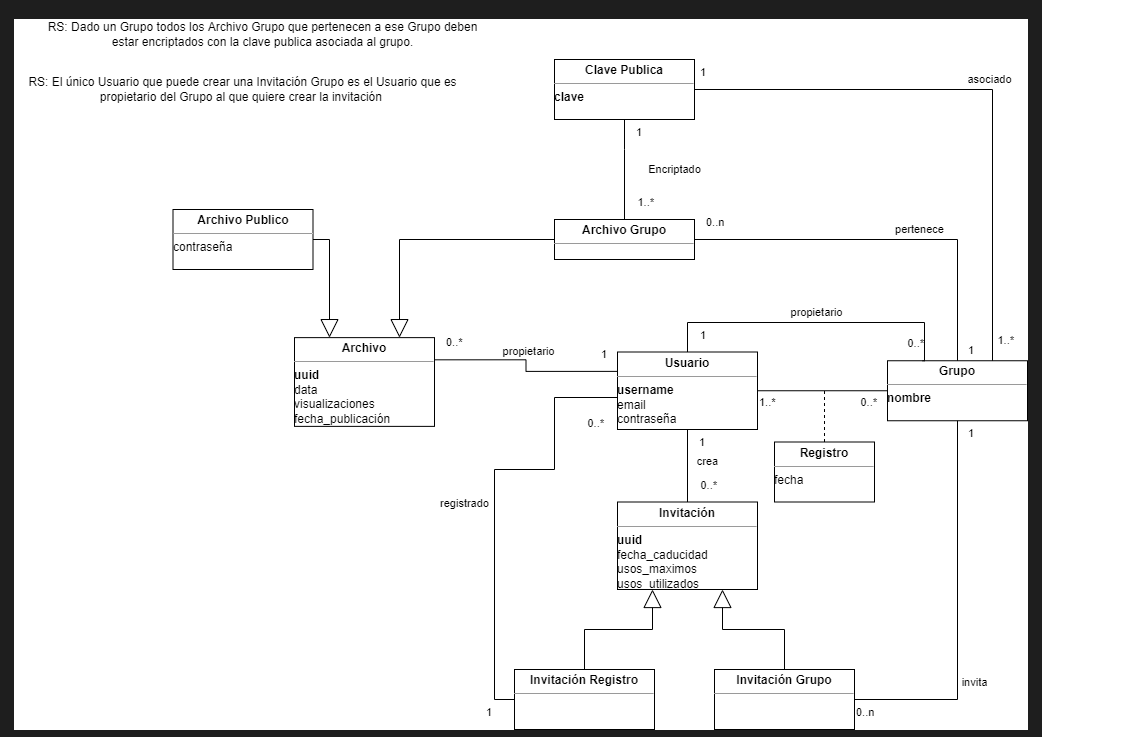

The diagram above was exported from draw.io. Its source (the exported page's mxGraphModel, read from the mxfile embedded in the PNG):
<mxGraphModel dx="2249" dy="1923" grid="1" gridSize="10" guides="1" tooltips="1" connect="1" arrows="1" fold="1" page="1" pageScale="1" pageWidth="827" pageHeight="1169" math="0" shadow="0">
  <root>
    <mxCell id="WIyWlLk6GJQsqaUBKTNV-0" />
    <mxCell id="WIyWlLk6GJQsqaUBKTNV-1" parent="WIyWlLk6GJQsqaUBKTNV-0" />
    <mxCell id="USmJl3dy4JycOK5EeFaH-9" value="&lt;br&gt;" style="endArrow=block;endSize=16;endFill=0;html=1;rounded=0;exitX=0.5;exitY=0;exitDx=0;exitDy=0;entryX=0.25;entryY=1;entryDx=0;entryDy=0;edgeStyle=orthogonalEdgeStyle;" parent="WIyWlLk6GJQsqaUBKTNV-1" source="USmJl3dy4JycOK5EeFaH-14" target="USmJl3dy4JycOK5EeFaH-13" edge="1">
      <mxGeometry y="10" width="160" relative="1" as="geometry">
        <mxPoint x="573" y="342.5" as="sourcePoint" />
        <mxPoint x="463" y="342.5" as="targetPoint" />
        <mxPoint as="offset" />
      </mxGeometry>
    </mxCell>
    <mxCell id="USmJl3dy4JycOK5EeFaH-13" value="&lt;p style=&quot;margin: 0px ; margin-top: 4px ; text-align: center&quot;&gt;&lt;b&gt;Invitación&lt;/b&gt;&lt;/p&gt;&lt;hr size=&quot;1&quot;&gt;&lt;div style=&quot;height: 2px&quot;&gt;&lt;b&gt;uuid&lt;/b&gt;&lt;br&gt;fecha_caducidad&lt;br&gt;usos_maximos&lt;br&gt;usos_utilizados&lt;/div&gt;" style="verticalAlign=top;align=left;overflow=fill;fontSize=12;fontFamily=Helvetica;html=1;" parent="WIyWlLk6GJQsqaUBKTNV-1" vertex="1">
      <mxGeometry x="333" y="312.5" width="140" height="87.5" as="geometry" />
    </mxCell>
    <mxCell id="USmJl3dy4JycOK5EeFaH-14" value="&lt;p style=&quot;margin: 0px ; margin-top: 4px ; text-align: center&quot;&gt;&lt;b&gt;Invitación Registro&lt;/b&gt;&lt;/p&gt;&lt;hr size=&quot;1&quot;&gt;&lt;div style=&quot;height: 2px&quot;&gt;&lt;/div&gt;" style="verticalAlign=top;align=left;overflow=fill;fontSize=12;fontFamily=Helvetica;html=1;" parent="WIyWlLk6GJQsqaUBKTNV-1" vertex="1">
      <mxGeometry x="230" y="480" width="140" height="60" as="geometry" />
    </mxCell>
    <mxCell id="USmJl3dy4JycOK5EeFaH-15" value="&lt;p style=&quot;margin: 0px ; margin-top: 4px ; text-align: center&quot;&gt;&lt;b&gt;Invitación Grupo&lt;/b&gt;&lt;/p&gt;&lt;hr size=&quot;1&quot;&gt;&lt;div style=&quot;height: 2px&quot;&gt;&lt;/div&gt;" style="verticalAlign=top;align=left;overflow=fill;fontSize=12;fontFamily=Helvetica;html=1;" parent="WIyWlLk6GJQsqaUBKTNV-1" vertex="1">
      <mxGeometry x="430" y="480" width="140" height="60" as="geometry" />
    </mxCell>
    <mxCell id="USmJl3dy4JycOK5EeFaH-16" value="" style="endArrow=block;endSize=16;endFill=0;html=1;rounded=0;exitX=0.5;exitY=0;exitDx=0;exitDy=0;entryX=0.75;entryY=1;entryDx=0;entryDy=0;edgeStyle=orthogonalEdgeStyle;" parent="WIyWlLk6GJQsqaUBKTNV-1" source="USmJl3dy4JycOK5EeFaH-15" target="USmJl3dy4JycOK5EeFaH-13" edge="1">
      <mxGeometry width="160" relative="1" as="geometry">
        <mxPoint x="523" y="612.5" as="sourcePoint" />
        <mxPoint x="683" y="612.5" as="targetPoint" />
      </mxGeometry>
    </mxCell>
    <mxCell id="USmJl3dy4JycOK5EeFaH-17" value="&lt;p style=&quot;margin: 0px ; margin-top: 4px ; text-align: center&quot;&gt;&lt;b&gt;Usuario&lt;/b&gt;&lt;/p&gt;&lt;hr size=&quot;1&quot;&gt;&lt;div style=&quot;height: 2px&quot;&gt;&lt;b&gt;username&lt;br&gt;&lt;/b&gt;email&lt;br&gt;contraseña&lt;br&gt;&lt;/div&gt;" style="verticalAlign=top;align=left;overflow=fill;fontSize=12;fontFamily=Helvetica;html=1;" parent="WIyWlLk6GJQsqaUBKTNV-1" vertex="1">
      <mxGeometry x="333" y="162.5" width="140" height="77.5" as="geometry" />
    </mxCell>
    <mxCell id="USmJl3dy4JycOK5EeFaH-22" value="crea" style="endArrow=none;html=1;endSize=12;startArrow=none;startSize=14;startFill=0;edgeStyle=orthogonalEdgeStyle;rounded=0;entryX=0.5;entryY=0;entryDx=0;entryDy=0;endFill=0;exitX=0.5;exitY=1;exitDx=0;exitDy=0;" parent="WIyWlLk6GJQsqaUBKTNV-1" source="USmJl3dy4JycOK5EeFaH-17" target="USmJl3dy4JycOK5EeFaH-13" edge="1">
      <mxGeometry x="-0.1111" y="20" relative="1" as="geometry">
        <mxPoint x="423" y="332.5" as="sourcePoint" />
        <mxPoint x="443" y="302.5" as="targetPoint" />
        <mxPoint as="offset" />
      </mxGeometry>
    </mxCell>
    <mxCell id="USmJl3dy4JycOK5EeFaH-23" value="1" style="edgeLabel;resizable=0;html=1;align=left;verticalAlign=top;" parent="USmJl3dy4JycOK5EeFaH-22" connectable="0" vertex="1">
      <mxGeometry x="-1" relative="1" as="geometry">
        <mxPoint x="10" as="offset" />
      </mxGeometry>
    </mxCell>
    <mxCell id="USmJl3dy4JycOK5EeFaH-24" value="0..*" style="edgeLabel;resizable=0;html=1;align=right;verticalAlign=top;" parent="USmJl3dy4JycOK5EeFaH-22" connectable="0" vertex="1">
      <mxGeometry x="1" relative="1" as="geometry">
        <mxPoint x="30" y="-30" as="offset" />
      </mxGeometry>
    </mxCell>
    <mxCell id="USmJl3dy4JycOK5EeFaH-27" value="&lt;p style=&quot;margin: 0px ; margin-top: 4px ; text-align: center&quot;&gt;&lt;b&gt;Archivo&lt;/b&gt;&lt;/p&gt;&lt;hr size=&quot;1&quot;&gt;&lt;div style=&quot;height: 2px ; line-height: 1.2&quot;&gt;&lt;b&gt;uuid&lt;/b&gt;&lt;br&gt;data&lt;br&gt;visualizaciones&lt;br&gt;fecha_publicación&lt;br&gt;&lt;/div&gt;" style="verticalAlign=top;align=left;overflow=fill;fontSize=12;fontFamily=Helvetica;html=1;" parent="WIyWlLk6GJQsqaUBKTNV-1" vertex="1">
      <mxGeometry x="10" y="148.13" width="140" height="88.75" as="geometry" />
    </mxCell>
    <mxCell id="USmJl3dy4JycOK5EeFaH-28" value="propietario" style="endArrow=none;html=1;endSize=12;startArrow=none;startSize=14;startFill=0;edgeStyle=orthogonalEdgeStyle;rounded=0;endFill=0;exitX=1;exitY=0.25;exitDx=0;exitDy=0;entryX=0;entryY=0.25;entryDx=0;entryDy=0;" parent="WIyWlLk6GJQsqaUBKTNV-1" source="USmJl3dy4JycOK5EeFaH-27" target="USmJl3dy4JycOK5EeFaH-17" edge="1">
      <mxGeometry x="0.0909" y="20" relative="1" as="geometry">
        <mxPoint x="413" y="232.5" as="sourcePoint" />
        <mxPoint x="303" y="252.5" as="targetPoint" />
        <mxPoint as="offset" />
      </mxGeometry>
    </mxCell>
    <mxCell id="USmJl3dy4JycOK5EeFaH-29" value="0..*" style="edgeLabel;resizable=0;html=1;align=left;verticalAlign=top;" parent="USmJl3dy4JycOK5EeFaH-28" connectable="0" vertex="1">
      <mxGeometry x="-1" relative="1" as="geometry">
        <mxPoint x="10" y="-30" as="offset" />
      </mxGeometry>
    </mxCell>
    <mxCell id="USmJl3dy4JycOK5EeFaH-30" value="1" style="edgeLabel;resizable=0;html=1;align=right;verticalAlign=top;" parent="USmJl3dy4JycOK5EeFaH-28" connectable="0" vertex="1">
      <mxGeometry x="1" relative="1" as="geometry">
        <mxPoint x="-10" y="-30" as="offset" />
      </mxGeometry>
    </mxCell>
    <mxCell id="USmJl3dy4JycOK5EeFaH-41" value="&lt;p style=&quot;margin: 0px ; margin-top: 4px ; text-align: center&quot;&gt;&lt;b&gt;Grupo&lt;/b&gt;&lt;/p&gt;&lt;hr size=&quot;1&quot;&gt;&lt;div style=&quot;height: 2px&quot;&gt;&lt;b&gt;nombre&lt;/b&gt;&lt;br&gt;&lt;br&gt;&lt;/div&gt;&lt;div style=&quot;height: 2px&quot;&gt;&lt;b&gt;&lt;br&gt;&lt;/b&gt;&lt;/div&gt;" style="verticalAlign=top;align=left;overflow=fill;fontSize=12;fontFamily=Helvetica;html=1;" parent="WIyWlLk6GJQsqaUBKTNV-1" vertex="1">
      <mxGeometry x="603" y="171.25" width="140" height="60" as="geometry" />
    </mxCell>
    <mxCell id="USmJl3dy4JycOK5EeFaH-42" value="" style="endArrow=none;html=1;endSize=12;startArrow=none;startSize=14;startFill=0;edgeStyle=orthogonalEdgeStyle;rounded=0;endFill=0;exitX=1;exitY=0.5;exitDx=0;exitDy=0;entryX=0;entryY=0.5;entryDx=0;entryDy=0;" parent="WIyWlLk6GJQsqaUBKTNV-1" source="USmJl3dy4JycOK5EeFaH-17" target="USmJl3dy4JycOK5EeFaH-41" edge="1">
      <mxGeometry x="0.0769" y="20" relative="1" as="geometry">
        <mxPoint x="490" y="240" as="sourcePoint" />
        <mxPoint x="590" y="240" as="targetPoint" />
        <mxPoint as="offset" />
      </mxGeometry>
    </mxCell>
    <mxCell id="USmJl3dy4JycOK5EeFaH-43" value="1..*" style="edgeLabel;resizable=0;html=1;align=left;verticalAlign=top;" parent="USmJl3dy4JycOK5EeFaH-42" connectable="0" vertex="1">
      <mxGeometry x="-1" relative="1" as="geometry">
        <mxPoint y="-1" as="offset" />
      </mxGeometry>
    </mxCell>
    <mxCell id="USmJl3dy4JycOK5EeFaH-44" value="0..*" style="edgeLabel;resizable=0;html=1;align=right;verticalAlign=top;" parent="USmJl3dy4JycOK5EeFaH-42" connectable="0" vertex="1">
      <mxGeometry x="1" relative="1" as="geometry">
        <mxPoint x="-10" y="-1" as="offset" />
      </mxGeometry>
    </mxCell>
    <mxCell id="USmJl3dy4JycOK5EeFaH-45" value="propietario" style="endArrow=none;html=1;endSize=12;startArrow=none;startSize=14;startFill=0;edgeStyle=orthogonalEdgeStyle;rounded=0;exitX=0.5;exitY=0;exitDx=0;exitDy=0;endFill=0;entryX=0.25;entryY=0;entryDx=0;entryDy=0;" parent="WIyWlLk6GJQsqaUBKTNV-1" source="USmJl3dy4JycOK5EeFaH-17" target="USmJl3dy4JycOK5EeFaH-41" edge="1">
      <mxGeometry x="0.0301" y="10" relative="1" as="geometry">
        <mxPoint x="393" y="112.5" as="sourcePoint" />
        <mxPoint x="690" y="140" as="targetPoint" />
        <Array as="points">
          <mxPoint x="403" y="133" />
          <mxPoint x="640" y="133" />
          <mxPoint x="640" y="171" />
        </Array>
        <mxPoint as="offset" />
      </mxGeometry>
    </mxCell>
    <mxCell id="USmJl3dy4JycOK5EeFaH-46" value="1" style="edgeLabel;resizable=0;html=1;align=left;verticalAlign=top;" parent="USmJl3dy4JycOK5EeFaH-45" connectable="0" vertex="1">
      <mxGeometry x="-1" relative="1" as="geometry">
        <mxPoint x="11" y="-30" as="offset" />
      </mxGeometry>
    </mxCell>
    <mxCell id="USmJl3dy4JycOK5EeFaH-47" value="0..*" style="edgeLabel;resizable=0;html=1;align=right;verticalAlign=top;" parent="USmJl3dy4JycOK5EeFaH-45" connectable="0" vertex="1">
      <mxGeometry x="1" relative="1" as="geometry">
        <mxPoint x="2" y="-30" as="offset" />
      </mxGeometry>
    </mxCell>
    <mxCell id="USmJl3dy4JycOK5EeFaH-49" value="&lt;p style=&quot;margin: 0px ; margin-top: 4px ; text-align: center&quot;&gt;&lt;b&gt;Archivo Grupo&lt;/b&gt;&lt;/p&gt;&lt;hr size=&quot;1&quot;&gt;&lt;div style=&quot;height: 2px ; line-height: 1.2&quot;&gt;&lt;br&gt;&lt;/div&gt;" style="verticalAlign=top;align=left;overflow=fill;fontSize=12;fontFamily=Helvetica;html=1;" parent="WIyWlLk6GJQsqaUBKTNV-1" vertex="1">
      <mxGeometry x="270" y="30" width="140" height="40" as="geometry" />
    </mxCell>
    <mxCell id="USmJl3dy4JycOK5EeFaH-50" value="" style="endArrow=block;endSize=16;endFill=0;html=1;rounded=0;entryX=0.75;entryY=0;entryDx=0;entryDy=0;exitX=0;exitY=0.5;exitDx=0;exitDy=0;edgeStyle=orthogonalEdgeStyle;" parent="WIyWlLk6GJQsqaUBKTNV-1" source="USmJl3dy4JycOK5EeFaH-49" target="USmJl3dy4JycOK5EeFaH-27" edge="1">
      <mxGeometry width="160" relative="1" as="geometry">
        <mxPoint x="110" y="320" as="sourcePoint" />
        <mxPoint x="270" y="320" as="targetPoint" />
      </mxGeometry>
    </mxCell>
    <mxCell id="USmJl3dy4JycOK5EeFaH-51" value="pertenece" style="endArrow=none;html=1;endSize=12;startArrow=none;startSize=14;startFill=0;edgeStyle=orthogonalEdgeStyle;rounded=0;exitX=1;exitY=0.5;exitDx=0;exitDy=0;entryX=0.5;entryY=0;entryDx=0;entryDy=0;endFill=0;" parent="WIyWlLk6GJQsqaUBKTNV-1" source="USmJl3dy4JycOK5EeFaH-49" target="USmJl3dy4JycOK5EeFaH-41" edge="1">
      <mxGeometry x="0.1693" y="10" relative="1" as="geometry">
        <mxPoint x="520" y="40" as="sourcePoint" />
        <mxPoint x="730" y="80" as="targetPoint" />
        <mxPoint as="offset" />
      </mxGeometry>
    </mxCell>
    <mxCell id="USmJl3dy4JycOK5EeFaH-52" value="0..n" style="edgeLabel;resizable=0;html=1;align=left;verticalAlign=top;" parent="USmJl3dy4JycOK5EeFaH-51" connectable="0" vertex="1">
      <mxGeometry x="-1" relative="1" as="geometry">
        <mxPoint x="10" y="-30" as="offset" />
      </mxGeometry>
    </mxCell>
    <mxCell id="USmJl3dy4JycOK5EeFaH-53" value="1..*" style="edgeLabel;resizable=0;html=1;align=right;verticalAlign=top;" parent="USmJl3dy4JycOK5EeFaH-51" connectable="0" vertex="1">
      <mxGeometry x="1" relative="1" as="geometry">
        <mxPoint x="57" y="-33" as="offset" />
      </mxGeometry>
    </mxCell>
    <mxCell id="USmJl3dy4JycOK5EeFaH-54" value="&lt;p style=&quot;margin: 0px ; margin-top: 4px ; text-align: center&quot;&gt;&lt;b&gt;Archivo Publico&lt;/b&gt;&lt;/p&gt;&lt;hr size=&quot;1&quot;&gt;&lt;div style=&quot;height: 2px ; line-height: 1.2&quot;&gt;&lt;div style=&quot;height: 2px ; line-height: 1.2&quot;&gt;&lt;span&gt;contraseña&lt;/span&gt;&lt;/div&gt;&lt;/div&gt;" style="verticalAlign=top;align=left;overflow=fill;fontSize=12;fontFamily=Helvetica;html=1;" parent="WIyWlLk6GJQsqaUBKTNV-1" vertex="1">
      <mxGeometry x="-111.5" y="20" width="140" height="60" as="geometry" />
    </mxCell>
    <mxCell id="USmJl3dy4JycOK5EeFaH-55" value="" style="endArrow=block;endSize=16;endFill=0;html=1;rounded=0;entryX=0.25;entryY=0;entryDx=0;entryDy=0;exitX=1;exitY=0.5;exitDx=0;exitDy=0;edgeStyle=orthogonalEdgeStyle;" parent="WIyWlLk6GJQsqaUBKTNV-1" source="USmJl3dy4JycOK5EeFaH-54" target="USmJl3dy4JycOK5EeFaH-27" edge="1">
      <mxGeometry width="160" relative="1" as="geometry">
        <mxPoint x="280" y="60" as="sourcePoint" />
        <mxPoint x="198" y="152.5" as="targetPoint" />
      </mxGeometry>
    </mxCell>
    <mxCell id="USmJl3dy4JycOK5EeFaH-56" value="&lt;p style=&quot;margin: 0px ; margin-top: 4px ; text-align: center&quot;&gt;&lt;b&gt;Clave Publica&lt;/b&gt;&lt;/p&gt;&lt;hr size=&quot;1&quot;&gt;&lt;div style=&quot;height: 2px ; line-height: 1.2&quot;&gt;&lt;b&gt;clave&lt;/b&gt;&lt;/div&gt;" style="verticalAlign=top;align=left;overflow=fill;fontSize=12;fontFamily=Helvetica;html=1;" parent="WIyWlLk6GJQsqaUBKTNV-1" vertex="1">
      <mxGeometry x="270" y="-130" width="140" height="60" as="geometry" />
    </mxCell>
    <mxCell id="USmJl3dy4JycOK5EeFaH-58" value="Encriptado" style="endArrow=none;html=1;endSize=12;startArrow=none;startSize=14;startFill=0;edgeStyle=orthogonalEdgeStyle;rounded=0;entryX=0.5;entryY=0;entryDx=0;entryDy=0;exitX=0.5;exitY=1;exitDx=0;exitDy=0;endFill=0;" parent="WIyWlLk6GJQsqaUBKTNV-1" source="USmJl3dy4JycOK5EeFaH-56" target="USmJl3dy4JycOK5EeFaH-49" edge="1">
      <mxGeometry y="50" relative="1" as="geometry">
        <mxPoint x="-10" y="-70" as="sourcePoint" />
        <mxPoint x="150" y="-70" as="targetPoint" />
        <Array as="points">
          <mxPoint x="340" y="-40" />
          <mxPoint x="340" y="-40" />
        </Array>
        <mxPoint as="offset" />
      </mxGeometry>
    </mxCell>
    <mxCell id="USmJl3dy4JycOK5EeFaH-59" value="1" style="edgeLabel;resizable=0;html=1;align=left;verticalAlign=top;" parent="USmJl3dy4JycOK5EeFaH-58" connectable="0" vertex="1">
      <mxGeometry x="-1" relative="1" as="geometry">
        <mxPoint x="10" as="offset" />
      </mxGeometry>
    </mxCell>
    <mxCell id="USmJl3dy4JycOK5EeFaH-60" value="1..*" style="edgeLabel;resizable=0;html=1;align=right;verticalAlign=top;" parent="USmJl3dy4JycOK5EeFaH-58" connectable="0" vertex="1">
      <mxGeometry x="1" relative="1" as="geometry">
        <mxPoint x="30" y="-30" as="offset" />
      </mxGeometry>
    </mxCell>
    <mxCell id="USmJl3dy4JycOK5EeFaH-61" value="asociado" style="endArrow=none;html=1;endSize=12;startArrow=none;startSize=14;startFill=0;edgeStyle=orthogonalEdgeStyle;rounded=0;exitX=1;exitY=0.5;exitDx=0;exitDy=0;entryX=0.75;entryY=0;entryDx=0;entryDy=0;endFill=0;" parent="WIyWlLk6GJQsqaUBKTNV-1" source="USmJl3dy4JycOK5EeFaH-56" target="USmJl3dy4JycOK5EeFaH-41" edge="1">
      <mxGeometry x="0.0348" y="10" relative="1" as="geometry">
        <mxPoint x="600" y="-100" as="sourcePoint" />
        <mxPoint x="760" y="-100" as="targetPoint" />
        <mxPoint as="offset" />
      </mxGeometry>
    </mxCell>
    <mxCell id="USmJl3dy4JycOK5EeFaH-62" value="1" style="edgeLabel;resizable=0;html=1;align=left;verticalAlign=top;" parent="USmJl3dy4JycOK5EeFaH-61" connectable="0" vertex="1">
      <mxGeometry x="-1" relative="1" as="geometry">
        <mxPoint x="4" y="-30" as="offset" />
      </mxGeometry>
    </mxCell>
    <mxCell id="USmJl3dy4JycOK5EeFaH-63" value="1" style="edgeLabel;resizable=0;html=1;align=right;verticalAlign=top;" parent="USmJl3dy4JycOK5EeFaH-61" connectable="0" vertex="1">
      <mxGeometry x="1" relative="1" as="geometry">
        <mxPoint x="-18" y="-23" as="offset" />
      </mxGeometry>
    </mxCell>
    <mxCell id="USmJl3dy4JycOK5EeFaH-64" value="RS: Dado un Grupo todos los Archivo Grupo que pertenecen a ese Grupo deben estar encriptados con la clave publica asociada al grupo." style="text;html=1;strokeColor=none;fillColor=none;align=center;verticalAlign=middle;whiteSpace=wrap;rounded=0;" parent="WIyWlLk6GJQsqaUBKTNV-1" vertex="1">
      <mxGeometry x="-250" y="-170" width="457" height="30" as="geometry" />
    </mxCell>
    <mxCell id="USmJl3dy4JycOK5EeFaH-67" value="invita" style="endArrow=none;html=1;endSize=12;startArrow=none;startSize=14;startFill=0;edgeStyle=orthogonalEdgeStyle;rounded=0;entryX=0.5;entryY=1;entryDx=0;entryDy=0;exitX=1;exitY=0.5;exitDx=0;exitDy=0;endFill=0;" parent="WIyWlLk6GJQsqaUBKTNV-1" source="USmJl3dy4JycOK5EeFaH-15" target="USmJl3dy4JycOK5EeFaH-41" edge="1">
      <mxGeometry x="-0.37" y="-17" relative="1" as="geometry">
        <mxPoint x="320" y="210" as="sourcePoint" />
        <mxPoint x="480" y="210" as="targetPoint" />
        <mxPoint as="offset" />
      </mxGeometry>
    </mxCell>
    <mxCell id="USmJl3dy4JycOK5EeFaH-68" value="0..n" style="edgeLabel;resizable=0;html=1;align=left;verticalAlign=top;" parent="USmJl3dy4JycOK5EeFaH-67" connectable="0" vertex="1">
      <mxGeometry x="-1" relative="1" as="geometry" />
    </mxCell>
    <mxCell id="USmJl3dy4JycOK5EeFaH-69" value="1" style="edgeLabel;resizable=0;html=1;align=right;verticalAlign=top;" parent="USmJl3dy4JycOK5EeFaH-67" connectable="0" vertex="1">
      <mxGeometry x="1" relative="1" as="geometry">
        <mxPoint x="17" as="offset" />
      </mxGeometry>
    </mxCell>
    <mxCell id="USmJl3dy4JycOK5EeFaH-70" value="registrado" style="endArrow=none;html=1;endSize=12;startArrow=none;startSize=14;startFill=0;edgeStyle=orthogonalEdgeStyle;rounded=0;entryX=0;entryY=0.75;entryDx=0;entryDy=0;exitX=0;exitY=0.5;exitDx=0;exitDy=0;endFill=0;" parent="WIyWlLk6GJQsqaUBKTNV-1" source="USmJl3dy4JycOK5EeFaH-14" target="USmJl3dy4JycOK5EeFaH-17" edge="1">
      <mxGeometry x="-0.0572" y="30" relative="1" as="geometry">
        <mxPoint x="50" y="440" as="sourcePoint" />
        <mxPoint x="210" y="440" as="targetPoint" />
        <Array as="points">
          <mxPoint x="210" y="510" />
          <mxPoint x="210" y="280" />
          <mxPoint x="270" y="280" />
          <mxPoint x="270" y="208" />
        </Array>
        <mxPoint as="offset" />
      </mxGeometry>
    </mxCell>
    <mxCell id="USmJl3dy4JycOK5EeFaH-71" value="1" style="edgeLabel;resizable=0;html=1;align=left;verticalAlign=top;" parent="USmJl3dy4JycOK5EeFaH-70" connectable="0" vertex="1">
      <mxGeometry x="-1" relative="1" as="geometry">
        <mxPoint x="-30" as="offset" />
      </mxGeometry>
    </mxCell>
    <mxCell id="USmJl3dy4JycOK5EeFaH-72" value="0..*" style="edgeLabel;resizable=0;html=1;align=right;verticalAlign=top;" parent="USmJl3dy4JycOK5EeFaH-70" connectable="0" vertex="1">
      <mxGeometry x="1" relative="1" as="geometry">
        <mxPoint x="-13" as="offset" />
      </mxGeometry>
    </mxCell>
    <mxCell id="USmJl3dy4JycOK5EeFaH-75" value="RS: El único Usuario que puede crear una Invitación Grupo es el Usuario que es propietario del Grupo al que quiere crear la invitación&amp;nbsp;" style="text;html=1;strokeColor=none;fillColor=none;align=center;verticalAlign=middle;whiteSpace=wrap;rounded=0;" parent="WIyWlLk6GJQsqaUBKTNV-1" vertex="1">
      <mxGeometry x="-270" y="-115" width="457" height="30" as="geometry" />
    </mxCell>
    <mxCell id="tQ9mMkPoAEQWSVuAzDK7-0" value="&lt;p style=&quot;margin: 0px ; margin-top: 4px ; text-align: center&quot;&gt;&lt;b&gt;Registro&lt;/b&gt;&lt;/p&gt;&lt;hr size=&quot;1&quot;&gt;&lt;div style=&quot;height: 2px&quot;&gt;fecha&lt;br&gt;&lt;br&gt;&lt;/div&gt;&lt;div style=&quot;height: 2px&quot;&gt;&lt;b&gt;&lt;br&gt;&lt;/b&gt;&lt;/div&gt;" style="verticalAlign=top;align=left;overflow=fill;fontSize=12;fontFamily=Helvetica;html=1;" vertex="1" parent="WIyWlLk6GJQsqaUBKTNV-1">
      <mxGeometry x="490" y="252.5" width="100" height="60" as="geometry" />
    </mxCell>
    <mxCell id="tQ9mMkPoAEQWSVuAzDK7-1" value="" style="html=1;verticalAlign=bottom;endArrow=none;dashed=1;endSize=8;rounded=0;exitX=0.5;exitY=0;exitDx=0;exitDy=0;endFill=0;" edge="1" parent="WIyWlLk6GJQsqaUBKTNV-1" source="tQ9mMkPoAEQWSVuAzDK7-0">
      <mxGeometry x="-0.1429" y="-20" relative="1" as="geometry">
        <mxPoint x="620" y="230" as="sourcePoint" />
        <mxPoint x="540" y="200" as="targetPoint" />
        <mxPoint as="offset" />
      </mxGeometry>
    </mxCell>
  </root>
</mxGraphModel>